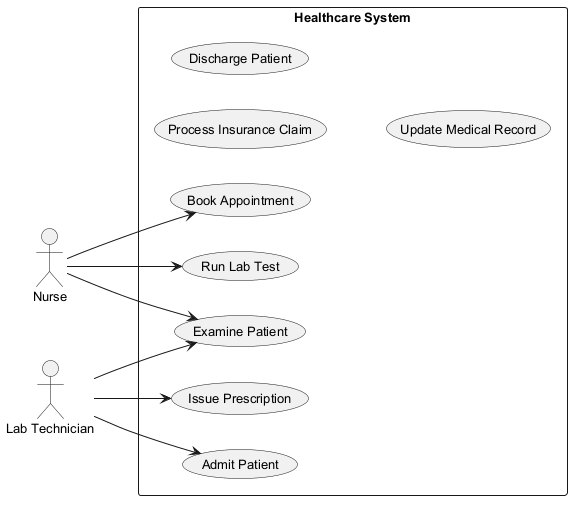

The diagram above was rendered by PlantUML. Its source (embedded in the PNG):
@startuml
skinparam monochrome true
skinparam defaultFontSize 13
left to right direction
actor "Nurse" as Nurse
actor "Lab Technician" as LabTechnician
rectangle "Healthcare System" {
  usecase "Process Insurance Claim" as UC_ProcessInsuranceClaim
  usecase "Discharge Patient" as UC_DischargePatient
  usecase "Run Lab Test" as UC_RunLabTest
  usecase "Examine Patient" as UC_ExaminePatient
  usecase "Issue Prescription" as UC_IssuePrescription
  usecase "Book Appointment" as UC_BookAppointment
  usecase "Update Medical Record" as UC_UpdateMedicalRecord
  usecase "Admit Patient" as UC_AdmitPatient
}
Nurse --> UC_ExaminePatient
Nurse --> UC_BookAppointment
Nurse --> UC_RunLabTest
LabTechnician --> UC_IssuePrescription
LabTechnician --> UC_ExaminePatient
LabTechnician --> UC_AdmitPatient
@enduml